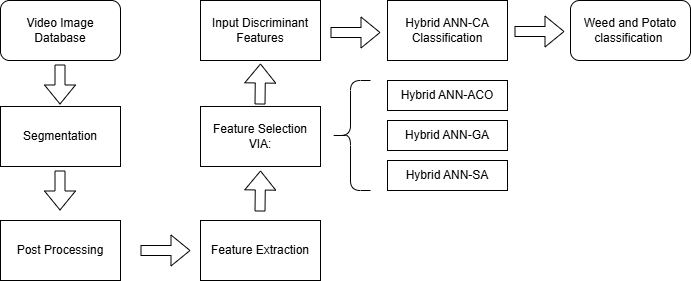

The diagram above was exported from draw.io. Its source (the exported page's mxGraphModel, read from the mxfile embedded in the PNG):
<mxGraphModel dx="1160" dy="1048" grid="1" gridSize="10" guides="1" tooltips="1" connect="1" arrows="1" fold="1" page="1" pageScale="1" pageWidth="1100" pageHeight="1700" math="0" shadow="0">
  <root>
    <mxCell id="0" />
    <mxCell id="1" parent="0" />
    <mxCell id="yriG4-Vre13LqBggsx7s-1" value="Video Image Database" style="rounded=1;whiteSpace=wrap;html=1;" vertex="1" parent="1">
      <mxGeometry x="40" y="30" width="120" height="60" as="geometry" />
    </mxCell>
    <mxCell id="yriG4-Vre13LqBggsx7s-2" value="Segmentation" style="rounded=0;whiteSpace=wrap;html=1;" vertex="1" parent="1">
      <mxGeometry x="40" y="136" width="120" height="60" as="geometry" />
    </mxCell>
    <mxCell id="yriG4-Vre13LqBggsx7s-6" value="" style="shape=flexArrow;endArrow=classic;html=1;rounded=0;" edge="1" parent="1">
      <mxGeometry width="50" height="50" relative="1" as="geometry">
        <mxPoint x="99.5" y="200" as="sourcePoint" />
        <mxPoint x="99.5" y="240" as="targetPoint" />
      </mxGeometry>
    </mxCell>
    <mxCell id="yriG4-Vre13LqBggsx7s-10" value="" style="shape=flexArrow;endArrow=classic;html=1;rounded=0;" edge="1" parent="1">
      <mxGeometry width="50" height="50" relative="1" as="geometry">
        <mxPoint x="99.5" y="94" as="sourcePoint" />
        <mxPoint x="99.5" y="134" as="targetPoint" />
      </mxGeometry>
    </mxCell>
    <mxCell id="yriG4-Vre13LqBggsx7s-11" value="Post Processing" style="rounded=0;whiteSpace=wrap;html=1;" vertex="1" parent="1">
      <mxGeometry x="40" y="250" width="120" height="60" as="geometry" />
    </mxCell>
    <mxCell id="yriG4-Vre13LqBggsx7s-12" value="" style="shape=flexArrow;endArrow=classic;html=1;rounded=0;" edge="1" parent="1">
      <mxGeometry width="50" height="50" relative="1" as="geometry">
        <mxPoint x="180" y="280" as="sourcePoint" />
        <mxPoint x="230" y="280" as="targetPoint" />
      </mxGeometry>
    </mxCell>
    <mxCell id="yriG4-Vre13LqBggsx7s-13" value="Feature Extraction" style="rounded=0;whiteSpace=wrap;html=1;" vertex="1" parent="1">
      <mxGeometry x="240" y="250" width="120" height="60" as="geometry" />
    </mxCell>
    <mxCell id="yriG4-Vre13LqBggsx7s-14" value="Feature Selection&lt;div&gt;VIA:&lt;/div&gt;" style="rounded=0;whiteSpace=wrap;html=1;" vertex="1" parent="1">
      <mxGeometry x="240" y="136" width="120" height="60" as="geometry" />
    </mxCell>
    <mxCell id="yriG4-Vre13LqBggsx7s-19" value="Input Discriminant Features" style="rounded=0;whiteSpace=wrap;html=1;" vertex="1" parent="1">
      <mxGeometry x="240" y="30" width="120" height="60" as="geometry" />
    </mxCell>
    <mxCell id="yriG4-Vre13LqBggsx7s-20" value="Hybrid ANN-CA Classification" style="rounded=0;whiteSpace=wrap;html=1;" vertex="1" parent="1">
      <mxGeometry x="427" y="30" width="120" height="60" as="geometry" />
    </mxCell>
    <mxCell id="yriG4-Vre13LqBggsx7s-21" value="" style="shape=flexArrow;endArrow=classic;html=1;rounded=0;" edge="1" parent="1">
      <mxGeometry width="50" height="50" relative="1" as="geometry">
        <mxPoint x="299.5" y="241" as="sourcePoint" />
        <mxPoint x="300" y="200" as="targetPoint" />
      </mxGeometry>
    </mxCell>
    <mxCell id="yriG4-Vre13LqBggsx7s-22" value="" style="shape=flexArrow;endArrow=classic;html=1;rounded=0;" edge="1" parent="1">
      <mxGeometry width="50" height="50" relative="1" as="geometry">
        <mxPoint x="299.5" y="134" as="sourcePoint" />
        <mxPoint x="300" y="93" as="targetPoint" />
      </mxGeometry>
    </mxCell>
    <mxCell id="yriG4-Vre13LqBggsx7s-23" value="" style="shape=flexArrow;endArrow=classic;html=1;rounded=0;" edge="1" parent="1">
      <mxGeometry width="50" height="50" relative="1" as="geometry">
        <mxPoint x="370" y="62" as="sourcePoint" />
        <mxPoint x="420" y="62" as="targetPoint" />
      </mxGeometry>
    </mxCell>
    <mxCell id="yriG4-Vre13LqBggsx7s-24" value="Weed and Potato classification&amp;nbsp;" style="rounded=1;whiteSpace=wrap;html=1;" vertex="1" parent="1">
      <mxGeometry x="610" y="30" width="120" height="60" as="geometry" />
    </mxCell>
    <mxCell id="yriG4-Vre13LqBggsx7s-25" value="" style="shape=flexArrow;endArrow=classic;html=1;rounded=0;" edge="1" parent="1">
      <mxGeometry width="50" height="50" relative="1" as="geometry">
        <mxPoint x="554" y="61" as="sourcePoint" />
        <mxPoint x="604" y="61" as="targetPoint" />
      </mxGeometry>
    </mxCell>
    <mxCell id="yriG4-Vre13LqBggsx7s-26" value="Hybrid ANN-ACO" style="rounded=0;whiteSpace=wrap;html=1;" vertex="1" parent="1">
      <mxGeometry x="427" y="110" width="120" height="30" as="geometry" />
    </mxCell>
    <mxCell id="yriG4-Vre13LqBggsx7s-27" value="Hybrid ANN-GA" style="rounded=0;whiteSpace=wrap;html=1;" vertex="1" parent="1">
      <mxGeometry x="427" y="150" width="120" height="30" as="geometry" />
    </mxCell>
    <mxCell id="yriG4-Vre13LqBggsx7s-28" value="Hybrid ANN-SA" style="rounded=0;whiteSpace=wrap;html=1;" vertex="1" parent="1">
      <mxGeometry x="427" y="190" width="120" height="30" as="geometry" />
    </mxCell>
    <mxCell id="yriG4-Vre13LqBggsx7s-29" value="" style="shape=curlyBracket;whiteSpace=wrap;html=1;rounded=1;labelPosition=left;verticalLabelPosition=middle;align=right;verticalAlign=middle;" vertex="1" parent="1">
      <mxGeometry x="370" y="110" width="40" height="110" as="geometry" />
    </mxCell>
  </root>
</mxGraphModel>